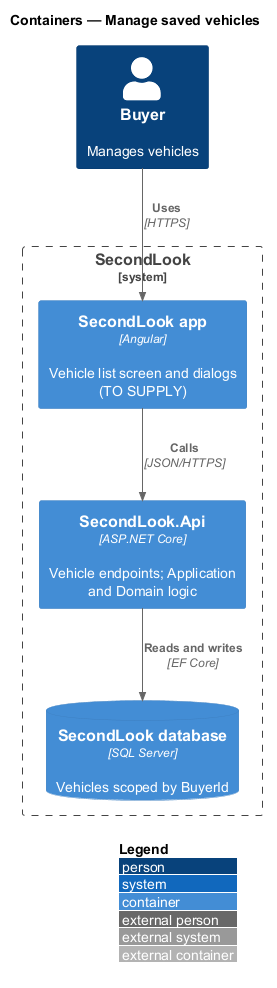

The diagram above was rendered by PlantUML. Its source (embedded in the PNG):
@startuml
!include <C4/C4_Container>
LAYOUT_WITH_LEGEND()
title Containers — Manage saved vehicles

Person(buyer, "Buyer", "Manages vehicles")
System_Boundary(secondlook, "SecondLook") {
  Container(spa, "SecondLook app", "Angular", "Vehicle list screen and dialogs (TO SUPPLY)")
  Container(api, "SecondLook.Api", "ASP.NET Core", "Vehicle endpoints; Application and Domain logic")
  ContainerDb(db, "SecondLook database", "SQL Server", "Vehicles scoped by BuyerId")
}

Rel(buyer, spa, "Uses", "HTTPS")
Rel(spa, api, "Calls", "JSON/HTTPS")
Rel(api, db, "Reads and writes", "EF Core")
@enduml